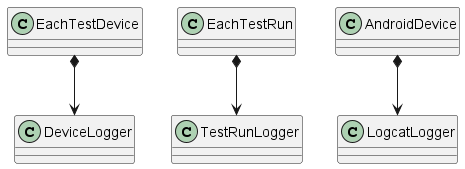

The diagram above was rendered by PlantUML. Its source (embedded in the PNG):
@startuml logger_ownership
EachTestDevice *--> DeviceLogger
EachTestRun *--> TestRunLogger
AndroidDevice *--> LogcatLogger
@enduml